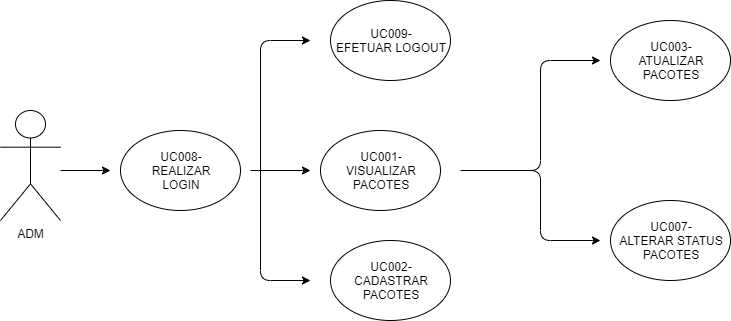

The diagram above was exported from draw.io. Its source (the exported page's mxGraphModel, read from the mxfile embedded in the PNG):
<mxGraphModel dx="1038" dy="531" grid="1" gridSize="10" guides="1" tooltips="1" connect="1" arrows="1" fold="1" page="1" pageScale="1" pageWidth="827" pageHeight="1169" math="0" shadow="0">
  <root>
    <mxCell id="0" />
    <mxCell id="1" parent="0" />
    <mxCell id="hPPeHc_Pzok3RbQ8a9CM-1" value="ADM" style="shape=umlActor;verticalLabelPosition=bottom;labelBackgroundColor=#ffffff;verticalAlign=top;html=1;outlineConnect=0;" vertex="1" parent="1">
      <mxGeometry x="140" y="110" width="60" height="110" as="geometry" />
    </mxCell>
    <mxCell id="hPPeHc_Pzok3RbQ8a9CM-2" value="" style="ellipse;whiteSpace=wrap;html=1;" vertex="1" parent="1">
      <mxGeometry x="260" y="130" width="120" height="80" as="geometry" />
    </mxCell>
    <mxCell id="hPPeHc_Pzok3RbQ8a9CM-3" value="UC008-REALIZAR LOGIN" style="text;html=1;strokeColor=none;fillColor=none;align=center;verticalAlign=middle;whiteSpace=wrap;rounded=0;" vertex="1" parent="1">
      <mxGeometry x="300" y="160" width="40" height="20" as="geometry" />
    </mxCell>
    <mxCell id="hPPeHc_Pzok3RbQ8a9CM-4" value="" style="endArrow=classic;html=1;" edge="1" parent="1">
      <mxGeometry width="50" height="50" relative="1" as="geometry">
        <mxPoint x="200" y="170" as="sourcePoint" />
        <mxPoint x="250" y="170" as="targetPoint" />
      </mxGeometry>
    </mxCell>
    <mxCell id="hPPeHc_Pzok3RbQ8a9CM-5" value="" style="endArrow=classic;html=1;" edge="1" parent="1">
      <mxGeometry width="50" height="50" relative="1" as="geometry">
        <mxPoint x="390" y="170" as="sourcePoint" />
        <mxPoint x="450" y="170" as="targetPoint" />
      </mxGeometry>
    </mxCell>
    <mxCell id="hPPeHc_Pzok3RbQ8a9CM-6" value="" style="ellipse;whiteSpace=wrap;html=1;" vertex="1" parent="1">
      <mxGeometry x="460" y="130" width="120" height="80" as="geometry" />
    </mxCell>
    <mxCell id="hPPeHc_Pzok3RbQ8a9CM-7" value="UC001-VISUALIZAR PACOTES" style="text;html=1;strokeColor=none;fillColor=none;align=center;verticalAlign=middle;whiteSpace=wrap;rounded=0;" vertex="1" parent="1">
      <mxGeometry x="500" y="160" width="40" height="20" as="geometry" />
    </mxCell>
    <mxCell id="hPPeHc_Pzok3RbQ8a9CM-12" value="UC007-&lt;br&gt;ALTERAR STATUS PACOTES" style="ellipse;whiteSpace=wrap;html=1;" vertex="1" parent="1">
      <mxGeometry x="750" y="200" width="120" height="80" as="geometry" />
    </mxCell>
    <mxCell id="hPPeHc_Pzok3RbQ8a9CM-14" value="" style="endArrow=classic;html=1;exitX=1;exitY=0.5;exitDx=0;exitDy=0;" edge="1" parent="1">
      <mxGeometry width="50" height="50" relative="1" as="geometry">
        <mxPoint x="600" y="170" as="sourcePoint" />
        <mxPoint x="740" y="60" as="targetPoint" />
        <Array as="points">
          <mxPoint x="680" y="170" />
          <mxPoint x="680" y="60" />
        </Array>
      </mxGeometry>
    </mxCell>
    <mxCell id="hPPeHc_Pzok3RbQ8a9CM-15" value="" style="endArrow=classic;html=1;exitX=1;exitY=0.5;exitDx=0;exitDy=0;" edge="1" parent="1">
      <mxGeometry width="50" height="50" relative="1" as="geometry">
        <mxPoint x="610" y="170" as="sourcePoint" />
        <mxPoint x="740" y="240" as="targetPoint" />
        <Array as="points">
          <mxPoint x="680" y="170" />
          <mxPoint x="680" y="240" />
        </Array>
      </mxGeometry>
    </mxCell>
    <mxCell id="hPPeHc_Pzok3RbQ8a9CM-16" value="UC003-&lt;br&gt;ATUALIZAR PACOTES" style="ellipse;whiteSpace=wrap;html=1;" vertex="1" parent="1">
      <mxGeometry x="750" y="20" width="120" height="80" as="geometry" />
    </mxCell>
    <mxCell id="MHYs9MzZMm3IcAp-gFx7-1" value="" style="endArrow=classic;html=1;" edge="1" parent="1">
      <mxGeometry width="50" height="50" relative="1" as="geometry">
        <mxPoint x="400" y="170" as="sourcePoint" />
        <mxPoint x="450" y="280" as="targetPoint" />
        <Array as="points">
          <mxPoint x="400" y="280" />
        </Array>
      </mxGeometry>
    </mxCell>
    <mxCell id="MHYs9MzZMm3IcAp-gFx7-2" value="" style="endArrow=classic;html=1;" edge="1" parent="1">
      <mxGeometry width="50" height="50" relative="1" as="geometry">
        <mxPoint x="400" y="170" as="sourcePoint" />
        <mxPoint x="450" y="40" as="targetPoint" />
        <Array as="points">
          <mxPoint x="400" y="40" />
        </Array>
      </mxGeometry>
    </mxCell>
    <mxCell id="MHYs9MzZMm3IcAp-gFx7-3" value="UC002-&lt;br&gt;CADASTRAR PACOTES" style="ellipse;whiteSpace=wrap;html=1;" vertex="1" parent="1">
      <mxGeometry x="470" y="240" width="120" height="80" as="geometry" />
    </mxCell>
    <mxCell id="MHYs9MzZMm3IcAp-gFx7-4" value="UC009-&lt;br&gt;EFETUAR LOGOUT" style="ellipse;whiteSpace=wrap;html=1;" vertex="1" parent="1">
      <mxGeometry x="470" width="120" height="80" as="geometry" />
    </mxCell>
  </root>
</mxGraphModel>